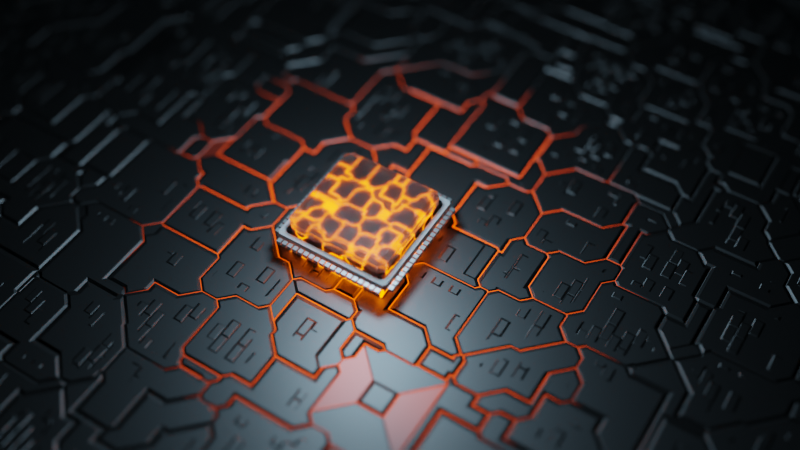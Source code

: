 # Source: carte_m_re.blend  (saved by Blender 2.80.75; exported with 4.5.12 LTS)
import bpy
from mathutils import Matrix  # noqa: F401  (used for matrix-valued properties, if any)

bpy.ops.wm.read_factory_settings(use_empty=True)
scene = bpy.context.scene
scene.name = 'Scene'

# ---- collections
col_collection = bpy.data.collections.new('Collection'); scene.collection.children.link(col_collection)

# ---- materials (node trees are filled in below, after node groups)
mat_carte = bpy.data.materials.new('carte')
mat_puce = bpy.data.materials.new('puce')
mat_picots = bpy.data.materials.new('picots')
mat_material_001 = bpy.data.materials.new('Material.001')

# ---- material node trees
mat_carte.use_nodes = True; mat_carte.node_tree.nodes.clear()
_N = mat_carte.node_tree.nodes; _L = mat_carte.node_tree.links
n0 = _N.new('ShaderNodeBsdfPrincipled'); n0.name = 'Principled BSDF'; n0.location = (85, 243)
n0.distribution = 'GGX'
n0.subsurface_method = 'BURLEY'
n0.inputs[0].default_value = (0.2393, 0.2393, 0.2393, 1.0)
n0.inputs[1].default_value = 1.0
n0.inputs[3].default_value = 1.45
n0.inputs[27].default_value = (0.0, 0.0, 0.0, 1.0)
n0.inputs[28].default_value = 1.0
n1 = _N.new('ShaderNodeTexCoord'); n1.name = 'Texture Coordinate'; n1.location = (-1447, -56)
n2 = _N.new('ShaderNodeMapping'); n2.name = 'Mapping'; n2.location = (-1263, -18)
n3 = _N.new('ShaderNodeValToRGB'); n3.name = 'ColorRamp'; n3.location = (-499, 31)
while len(n3.color_ramp.elements) > 1: n3.color_ramp.elements.remove(n3.color_ramp.elements[-1])
n3.color_ramp.elements[0].position = 0.0; n3.color_ramp.elements[0].color = (0.0, 0.0, 0.0, 1.0)
_e = n3.color_ramp.elements.new(0.04546); _e.color = (1.0, 1.0, 1.0, 1.0)
n4 = _N.new('ShaderNodeBump'); n4.name = 'Bump'; n4.location = (-175, 25)
n4.inputs[0].default_value = 0.5333
n4.inputs[1].default_value = 1.0
n4.inputs[2].default_value = 1.0
n5 = _N.new('ShaderNodeBump'); n5.name = 'Bump.001'; n5.location = (-104, -556)
n5.inputs[0].default_value = 0.525
n5.inputs[1].default_value = 1.0
n5.inputs[2].default_value = 1.0
n6 = _N.new('ShaderNodeBsdfPrincipled'); n6.name = 'Principled BSDF.001'; n6.location = (220, -370)
n6.distribution = 'GGX'
n6.subsurface_method = 'BURLEY'
n6.inputs[0].default_value = (0.2393, 0.2393, 0.2393, 1.0)
n6.inputs[1].default_value = 1.0
n6.inputs[3].default_value = 1.45
n6.inputs[27].default_value = (0.0, 0.0, 0.0, 1.0)
n6.inputs[28].default_value = 1.0
n7 = _N.new('ShaderNodeTexVoronoi'); n7.name = 'Voronoi Texture'; n7.location = (-905, -41)
n7.distance = 'CHEBYCHEV'
n7.inputs[2].default_value = 1.7
n8 = _N.new('ShaderNodeValToRGB'); n8.name = 'ColorRamp.001'; n8.location = (20, 524)
n8.color_ramp.interpolation = 'CONSTANT'
while len(n8.color_ramp.elements) > 1: n8.color_ramp.elements.remove(n8.color_ramp.elements[-1])
n8.color_ramp.elements[0].position = 0.0; n8.color_ramp.elements[0].color = (0.0, 0.0, 0.0, 1.0)
_e = n8.color_ramp.elements.new(0.2136); _e.color = (1.0, 1.0, 1.0, 1.0)
n9 = _N.new('ShaderNodeTexBrick'); n9.name = 'Brick Texture'; n9.location = (-654, -537)
n9.inputs[4].default_value = 3.4
n9.inputs[5].default_value = 0.03
n9.inputs[6].default_value = 5.0
n10 = _N.new('ShaderNodeValToRGB'); n10.name = 'ColorRamp.002'; n10.location = (-440, -570)
while len(n10.color_ramp.elements) > 1: n10.color_ramp.elements.remove(n10.color_ramp.elements[-1])
n10.color_ramp.elements[0].position = 0.5682; n10.color_ramp.elements[0].color = (0.0, 0.0, 0.0, 1.0)
_e = n10.color_ramp.elements.new(1.0); _e.color = (1.0, 1.0, 1.0, 1.0)
n11 = _N.new('ShaderNodeOutputMaterial'); n11.name = 'Material Output'; n11.location = (2551, 403)
n12 = _N.new('ShaderNodeMixShader'); n12.name = 'Mix Shader.001'; n12.location = (2375, 395)
n13 = _N.new('ShaderNodeEmission'); n13.name = 'Emission'; n13.location = (1826, 206)
n13.inputs[1].default_value = 14.6
n14 = _N.new('ShaderNodeValToRGB'); n14.name = 'ColorRamp.003'; n14.location = (1443, 177)
while len(n14.color_ramp.elements) > 1: n14.color_ramp.elements.remove(n14.color_ramp.elements[-1])
n14.color_ramp.elements[0].position = 0.0; n14.color_ramp.elements[0].color = (0.0, 0.0, 0.0, 1.0)
_e = n14.color_ramp.elements.new(1.0); _e.color = (1.0, 0.08093, 0.0, 1.0)
n15 = _N.new('ShaderNodeMixShader'); n15.name = 'Mix Shader'; n15.location = (527, 337)
n16 = _N.new('ShaderNodeTexGradient'); n16.name = 'Gradient Texture'; n16.location = (1221, 32)
n16.gradient_type = 'SPHERICAL'
n17 = _N.new('ShaderNodeTexCoord'); n17.name = 'Texture Coordinate.001'; n17.location = (721, 92)
n18 = _N.new('ShaderNodeMapping'); n18.name = 'Mapping.001'; n18.location = (931, 109)
n18.inputs[3].default_value = (0.5, 0.5, 1.0)
n19 = _N.new('ShaderNodeValToRGB'); n19.name = 'ColorRamp.004'; n19.location = (1875, 608)
while len(n19.color_ramp.elements) > 1: n19.color_ramp.elements.remove(n19.color_ramp.elements[-1])
n19.color_ramp.elements[0].position = 0.0; n19.color_ramp.elements[0].color = (1.0, 1.0, 1.0, 1.0)
_e = n19.color_ramp.elements.new(0.004545); _e.color = (0.0, 0.0, 0.0, 1.0)
n20 = _N.new('ShaderNodeTexVoronoi'); n20.name = 'Voronoi Texture.001'; n20.location = (0, 0)
n20.distance = 'CHEBYCHEV'
n20.feature = 'F2'
n20.inputs[2].default_value = 1.7
n21 = _N.new('ShaderNodeMath'); n21.name = 'Math'; n21.location = (0, 0)
n21.operation = 'SUBTRACT'
_L.new(n4.outputs[0], n0.inputs[5])
_L.new(n2.outputs[0], n7.inputs[0])
_L.new(n1.outputs[3], n2.inputs[0])
_L.new(n3.outputs[0], n4.inputs[3])
_L.new(n5.outputs[0], n6.inputs[5])
_L.new(n9.outputs[0], n10.inputs[0])
_L.new(n2.outputs[0], n9.inputs[0])
_L.new(n15.outputs[0], n12.inputs[1])
_L.new(n8.outputs[0], n15.inputs[0])
_L.new(n0.outputs[0], n15.inputs[1])
_L.new(n6.outputs[0], n15.inputs[2])
_L.new(n10.outputs[0], n5.inputs[3])
_L.new(n12.outputs[0], n11.inputs[0])
_L.new(n13.outputs[0], n12.inputs[2])
_L.new(n14.outputs[0], n13.inputs[0])
_L.new(n16.outputs[0], n14.inputs[0])
_L.new(n18.outputs[0], n16.inputs[0])
_L.new(n17.outputs[3], n18.inputs[0])
_L.new(n19.outputs[0], n12.inputs[0])
_L.new(n2.outputs[0], n20.inputs[0])
_L.new(n21.outputs[0], n19.inputs[0])
_L.new(n21.outputs[0], n8.inputs[0])
_L.new(n21.outputs[0], n3.inputs[0])
_L.new(n7.outputs[0], n21.inputs[1])
_L.new(n20.outputs[0], n21.inputs[0])
n11.is_active_output = True
mat_puce.use_nodes = True; mat_puce.node_tree.nodes.clear()
_N = mat_puce.node_tree.nodes; _L = mat_puce.node_tree.links
n0 = _N.new('ShaderNodeOutputMaterial'); n0.name = 'Material Output'; n0.location = (300, 300)
n1 = _N.new('ShaderNodeBsdfPrincipled'); n1.name = 'Principled BSDF'; n1.location = (10, 300)
n1.distribution = 'GGX'
n1.subsurface_method = 'BURLEY'
n1.inputs[3].default_value = 1.45
n1.inputs[18].default_value = 1.0
n1.inputs[27].default_value = (0.0, 0.0, 0.0, 1.0)
n1.inputs[28].default_value = 1.0
_L.new(n1.outputs[0], n0.inputs[0])
n0.is_active_output = True
mat_picots.use_nodes = True; mat_picots.node_tree.nodes.clear()
_N = mat_picots.node_tree.nodes; _L = mat_picots.node_tree.links
n0 = _N.new('ShaderNodeOutputMaterial'); n0.name = 'Material Output'; n0.location = (300, 300)
n1 = _N.new('ShaderNodeBsdfPrincipled'); n1.name = 'Principled BSDF'; n1.location = (10, 300)
n1.distribution = 'GGX'
n1.subsurface_method = 'BURLEY'
n1.inputs[1].default_value = 1.0
n1.inputs[3].default_value = 1.45
n1.inputs[27].default_value = (0.0, 0.0, 0.0, 1.0)
n1.inputs[28].default_value = 1.0
_L.new(n1.outputs[0], n0.inputs[0])
n0.is_active_output = True
mat_material_001.use_nodes = True; mat_material_001.node_tree.nodes.clear()
_N = mat_material_001.node_tree.nodes; _L = mat_material_001.node_tree.links
n0 = _N.new('ShaderNodeBsdfPrincipled'); n0.name = 'Principled BSDF'; n0.location = (10, 300)
n0.distribution = 'GGX'
n0.subsurface_method = 'BURLEY'
n0.inputs[0].default_value = (0.09779, 0.09779, 0.09779, 1.0)
n0.inputs[1].default_value = 1.0
n0.inputs[3].default_value = 1.45
n0.inputs[27].default_value = (0.0, 0.0, 0.0, 1.0)
n0.inputs[28].default_value = 1.0
n1 = _N.new('ShaderNodeOutputMaterial'); n1.name = 'Material Output'; n1.location = (638, 284)
n2 = _N.new('ShaderNodeEmission'); n2.name = 'Emission'; n2.location = (17, -294)
n2.inputs[0].default_value = (1.0, 0.1289, 0.0, 1.0)
n2.inputs[1].default_value = 11.6
n3 = _N.new('ShaderNodeValToRGB'); n3.name = 'ColorRamp'; n3.location = (40, 552)
while len(n3.color_ramp.elements) > 1: n3.color_ramp.elements.remove(n3.color_ramp.elements[-1])
n3.color_ramp.elements[0].position = 0.0; n3.color_ramp.elements[0].color = (0.0, 0.0, 0.0, 1.0)
_e = n3.color_ramp.elements.new(0.06818); _e.color = (1.0, 1.0, 1.0, 1.0)
n4 = _N.new('ShaderNodeTexVoronoi'); n4.name = 'Voronoi Texture'; n4.location = (-290, 451)
n4.distance = 'CHEBYCHEV'
n5 = _N.new('ShaderNodeMixShader'); n5.name = 'Mix Shader'; n5.location = (449, 339)
n6 = _N.new('ShaderNodeTexVoronoi'); n6.name = 'Voronoi Texture.001'; n6.location = (0, 0)
n6.distance = 'CHEBYCHEV'
n6.feature = 'F2'
n7 = _N.new('ShaderNodeMath'); n7.name = 'Math'; n7.location = (0, 0)
n7.operation = 'SUBTRACT'
_L.new(n0.outputs[0], n5.inputs[2])
_L.new(n5.outputs[0], n1.inputs[0])
_L.new(n3.outputs[0], n5.inputs[0])
_L.new(n2.outputs[0], n5.inputs[1])
_L.new(n7.outputs[0], n3.inputs[0])
_L.new(n4.outputs[0], n7.inputs[1])
_L.new(n6.outputs[0], n7.inputs[0])
n1.is_active_output = True

# ---- world
world_world = bpy.data.worlds.new('World'); scene.world = world_world
world_world.use_nodes = True; world_world.node_tree.nodes.clear()
_N = world_world.node_tree.nodes; _L = world_world.node_tree.links
n0 = _N.new('ShaderNodeOutputWorld'); n0.name = 'World Output'; n0.location = (300, 300)
n1 = _N.new('ShaderNodeBackground'); n1.name = 'Background'; n1.location = (10, 300)
n1.inputs[0].default_value = (0.0, 0.0, 0.0, 1.0)
_L.new(n1.outputs[0], n0.inputs[0])
n0.is_active_output = True
world_world.color = (0.05088, 0.05088, 0.05088)
world_world.use_sun_shadow = False
world_world.sun_shadow_jitter_overblur = 0.0

# ---- cameras
cam_camera_001 = bpy.data.cameras.new('Camera.001')
cam_camera_001.dof.use_dof = True
cam_camera_001.dof.aperture_fstop = 0.1

# ---- lights
light_point = bpy.data.lights.new('Point', 'POINT')
light_point.color = (0.5301, 0.8045, 1.0)
light_point.transmission_factor = 0.0
light_point.energy = 100.0
light_point.shadow_soft_size = 0.25
light_point.shadow_maximum_resolution = 0.006
light_point.use_absolute_resolution = True

# ---- meshes
me_plane = bpy.data.meshes.new('Plane')
me_plane.from_pydata([(-5.0, -5.0, 0.0), (5.0, -5.0, 0.0), (-5.0, 5.0, 0.0), (5.0, 5.0, 0.0)], [], [(0, 1, 3, 2)])
_uv = me_plane.uv_layers.new(name='UVMap')
_uv.uv.foreach_set('vector', [0.0, 0.0, 1.0, 0.0, 1.0, 1.0, 0.0, 1.0])
me_plane.materials.append(mat_carte)
me_plane.use_remesh_preserve_volume = False
me_plane.use_remesh_preserve_attributes = False
me_plane.use_mirror_vertex_groups = False
me_plane.update()
me_cube_001 = bpy.data.meshes.new('Cube.001')
me_cube_001.from_pydata([(-1.0, -1.0, -1.0), (-1.0, -1.0, 1.0), (-1.0, 1.0, -1.0), (-1.0, 1.0, 1.0), (1.0, -1.0, -1.0), (1.0, -1.0, 1.0), (1.0, 1.0, -1.0), (1.0, 1.0, 1.0)], [], [(0, 1, 3, 2), (2, 3, 7, 6), (6, 7, 5, 4), (4, 5, 1, 0), (2, 6, 4, 0)])
_uv = me_cube_001.uv_layers.new(name='UVMap')
_uv.uv.foreach_set('vector', [0.375, 0.0, 0.625, 0.0, 0.625, 0.25, 0.375, 0.25, 0.375, 0.25, 0.625, 0.25, 0.625, 0.5, 0.375, 0.5, 0.375, 0.5, 0.625, 0.5, 0.625, 0.75, 0.375, 0.75, 0.375, 0.75, 0.625, 0.75, 0.625, 1.0, 0.375, 1.0, 0.125, 0.5, 0.375, 0.5, 0.375, 0.75, 0.125, 0.75])
me_cube_001.use_remesh_preserve_volume = False
me_cube_001.use_remesh_preserve_attributes = False
me_cube_001.use_mirror_vertex_groups = False
me_cube_001.update()
me_cube_002 = bpy.data.meshes.new('Cube.002')
me_cube_002.from_pydata([(-1.0, -1.0, -1.0), (-1.0, -1.0, 1.0), (-1.0, 1.0, -1.0), (-1.0, 1.0, 1.0), (1.0, -1.0, -1.0), (1.0, -1.0, 1.0), (1.0, 1.0, -1.0), (1.0, 1.0, 1.0)], [], [(0, 1, 3, 2), (2, 3, 7, 6), (6, 7, 5, 4), (4, 5, 1, 0), (2, 6, 4, 0), (7, 3, 1, 5)])
_uv = me_cube_002.uv_layers.new(name='UVMap')
_uv.uv.foreach_set('vector', [0.375, 0.0, 0.625, 0.0, 0.625, 0.25, 0.375, 0.25, 0.375, 0.25, 0.625, 0.25, 0.625, 0.5, 0.375, 0.5, 0.375, 0.5, 0.625, 0.5, 0.625, 0.75, 0.375, 0.75, 0.375, 0.75, 0.625, 0.75, 0.625, 1.0, 0.375, 1.0, 0.125, 0.5, 0.375, 0.5, 0.375, 0.75, 0.125, 0.75, 0.625, 0.5, 0.875, 0.5, 0.875, 0.75, 0.625, 0.75])
me_cube_002.materials.append(mat_puce)
me_cube_002.use_remesh_preserve_volume = False
me_cube_002.use_remesh_preserve_attributes = False
me_cube_002.use_mirror_vertex_groups = False
me_cube_002.update()
me_cube_003 = bpy.data.meshes.new('Cube.003')
me_cube_003.from_pydata([(-1.0, -1.0, -1.0), (-1.0, -1.0, 1.0), (-1.0, 1.0, -1.0), (-1.0, 1.0, 1.0), (1.0, -1.0, -1.0), (1.0, -1.0, 1.0), (1.0, 1.0, -1.0), (1.0, 1.0, 1.0)], [], [(0, 1, 3, 2), (2, 3, 7, 6), (6, 7, 5, 4), (4, 5, 1, 0), (2, 6, 4, 0), (7, 3, 1, 5)])
_uv = me_cube_003.uv_layers.new(name='UVMap')
_uv.uv.foreach_set('vector', [0.375, 0.0, 0.625, 0.0, 0.625, 0.25, 0.375, 0.25, 0.375, 0.25, 0.625, 0.25, 0.625, 0.5, 0.375, 0.5, 0.375, 0.5, 0.625, 0.5, 0.625, 0.75, 0.375, 0.75, 0.375, 0.75, 0.625, 0.75, 0.625, 1.0, 0.375, 1.0, 0.125, 0.5, 0.375, 0.5, 0.375, 0.75, 0.125, 0.75, 0.625, 0.5, 0.875, 0.5, 0.875, 0.75, 0.625, 0.75])
me_cube_003.materials.append(mat_picots)
me_cube_003.use_remesh_preserve_volume = False
me_cube_003.use_remesh_preserve_attributes = False
me_cube_003.use_mirror_vertex_groups = False
me_cube_003.update()
me_cube_004 = bpy.data.meshes.new('Cube.004')
me_cube_004.from_pydata([(-1.0, -1.0, -1.0), (-1.0, -1.0, 1.0), (-1.0, 1.0, -1.0), (-1.0, 1.0, 1.0), (1.0, -1.0, -1.0), (1.0, -1.0, 1.0), (1.0, 1.0, -1.0), (1.0, 1.0, 1.0)], [], [(0, 1, 3, 2), (2, 3, 7, 6), (6, 7, 5, 4), (4, 5, 1, 0), (2, 6, 4, 0), (7, 3, 1, 5)])
_uv = me_cube_004.uv_layers.new(name='UVMap')
_uv.uv.foreach_set('vector', [0.375, 0.0, 0.625, 0.0, 0.625, 0.25, 0.375, 0.25, 0.375, 0.25, 0.625, 0.25, 0.625, 0.5, 0.375, 0.5, 0.375, 0.5, 0.625, 0.5, 0.625, 0.75, 0.375, 0.75, 0.375, 0.75, 0.625, 0.75, 0.625, 1.0, 0.375, 1.0, 0.125, 0.5, 0.375, 0.5, 0.375, 0.75, 0.125, 0.75, 0.625, 0.5, 0.875, 0.5, 0.875, 0.75, 0.625, 0.75])
me_cube_004.materials.append(mat_picots)
me_cube_004.use_remesh_preserve_volume = False
me_cube_004.use_remesh_preserve_attributes = False
me_cube_004.use_mirror_vertex_groups = False
me_cube_004.update()
me_cube_005 = bpy.data.meshes.new('Cube.005')
me_cube_005.from_pydata([(-1.0, -1.0, -1.0), (-1.0, -1.0, 1.0), (-1.0, 1.0, -1.0), (-1.0, 1.0, 1.0), (1.0, -1.0, -1.0), (1.0, -1.0, 1.0), (1.0, 1.0, -1.0), (1.0, 1.0, 1.0)], [], [(0, 1, 3, 2), (2, 3, 7, 6), (6, 7, 5, 4), (4, 5, 1, 0), (2, 6, 4, 0), (7, 3, 1, 5)])
_uv = me_cube_005.uv_layers.new(name='UVMap')
_uv.uv.foreach_set('vector', [0.375, 0.0, 0.625, 0.0, 0.625, 0.25, 0.375, 0.25, 0.375, 0.25, 0.625, 0.25, 0.625, 0.5, 0.375, 0.5, 0.375, 0.5, 0.625, 0.5, 0.625, 0.75, 0.375, 0.75, 0.375, 0.75, 0.625, 0.75, 0.625, 1.0, 0.375, 1.0, 0.125, 0.5, 0.375, 0.5, 0.375, 0.75, 0.125, 0.75, 0.625, 0.5, 0.875, 0.5, 0.875, 0.75, 0.625, 0.75])
me_cube_005.materials.append(mat_picots)
me_cube_005.use_remesh_preserve_volume = False
me_cube_005.use_remesh_preserve_attributes = False
me_cube_005.use_mirror_vertex_groups = False
me_cube_005.update()
me_cube_006 = bpy.data.meshes.new('Cube.006')
me_cube_006.from_pydata([(-1.0, -1.0, -1.0), (-1.0, -1.0, 1.0), (-1.0, 1.0, -1.0), (-1.0, 1.0, 1.0), (1.0, -1.0, -1.0), (1.0, -1.0, 1.0), (1.0, 1.0, -1.0), (1.0, 1.0, 1.0)], [], [(0, 1, 3, 2), (2, 3, 7, 6), (6, 7, 5, 4), (4, 5, 1, 0), (2, 6, 4, 0), (7, 3, 1, 5)])
_uv = me_cube_006.uv_layers.new(name='UVMap')
_uv.uv.foreach_set('vector', [0.375, 0.0, 0.625, 0.0, 0.625, 0.25, 0.375, 0.25, 0.375, 0.25, 0.625, 0.25, 0.625, 0.5, 0.375, 0.5, 0.375, 0.5, 0.625, 0.5, 0.625, 0.75, 0.375, 0.75, 0.375, 0.75, 0.625, 0.75, 0.625, 1.0, 0.375, 1.0, 0.125, 0.5, 0.375, 0.5, 0.375, 0.75, 0.125, 0.75, 0.625, 0.5, 0.875, 0.5, 0.875, 0.75, 0.625, 0.75])
me_cube_006.materials.append(mat_picots)
me_cube_006.use_remesh_preserve_volume = False
me_cube_006.use_remesh_preserve_attributes = False
me_cube_006.use_mirror_vertex_groups = False
me_cube_006.update()
me_cube_007 = bpy.data.meshes.new('Cube.007')
me_cube_007.from_pydata([(-1.0, -1.0, -1.0), (-1.0, -1.0, 1.0), (-1.0, 1.0, -1.0), (-1.0, 1.0, 1.0), (1.0, -1.0, -1.0), (1.0, -1.0, 1.0), (1.0, 1.0, -1.0), (1.0, 1.0, 1.0)], [], [(0, 1, 3, 2), (2, 3, 7, 6), (6, 7, 5, 4), (4, 5, 1, 0), (2, 6, 4, 0), (7, 3, 1, 5)])
_uv = me_cube_007.uv_layers.new(name='UVMap')
_uv.uv.foreach_set('vector', [0.375, 0.0, 0.625, 0.0, 0.625, 0.25, 0.375, 0.25, 0.375, 0.25, 0.625, 0.25, 0.625, 0.5, 0.375, 0.5, 0.375, 0.5, 0.625, 0.5, 0.625, 0.75, 0.375, 0.75, 0.375, 0.75, 0.625, 0.75, 0.625, 1.0, 0.375, 1.0, 0.125, 0.5, 0.375, 0.5, 0.375, 0.75, 0.125, 0.75, 0.625, 0.5, 0.875, 0.5, 0.875, 0.75, 0.625, 0.75])
me_cube_007.materials.append(mat_material_001)
me_cube_007.use_remesh_preserve_volume = False
me_cube_007.use_remesh_preserve_attributes = False
me_cube_007.use_mirror_vertex_groups = False
me_cube_007.update()

# ---- objects
ob_plane = bpy.data.objects.new('Plane', me_plane)
ob_cube = bpy.data.objects.new('Cube', me_cube_001)
ob_cube_001 = bpy.data.objects.new('Cube.001', me_cube_002)
ob_cube_002 = bpy.data.objects.new('Cube.002', me_cube_003)
ob_cube_003 = bpy.data.objects.new('Cube.003', me_cube_004)
ob_cube_004 = bpy.data.objects.new('Cube.004', me_cube_005)
ob_cube_005 = bpy.data.objects.new('Cube.005', me_cube_006)
ob_cube_006 = bpy.data.objects.new('Cube.006', me_cube_007)
ob_point = bpy.data.objects.new('Point', light_point)
ob_camera = bpy.data.objects.new('Camera', cam_camera_001)
ob_empty = bpy.data.objects.new('Empty', None)

# ---- transforms, parenting, visibility, modifiers, constraints
ob_plane.location = (0.0, 0.0, 0.0)
ob_plane.lineart.crease_threshold = 0.0
ob_cube.location = (-0.1205, 0.1211, 0.2157)
ob_cube.scale = (0.4664, 0.4664, 0.02811)
ob_cube.lineart.crease_threshold = 0.0
_m = ob_cube.modifiers.new('Solidify', 'SOLIDIFY')
_m.thickness = 0.12
_m.nonmanifold_thickness_mode = 'FIXED'
_m.nonmanifold_merge_threshold = 0.0003
_m = ob_cube.modifiers.new('Bevel', 'BEVEL')
_m.limit_method = 'NONE'
ob_cube_001.location = (-0.1205, 0.1211, 0.1919)
ob_cube_001.scale = (0.4123, 0.4123, 0.1789)
ob_cube_001.lineart.crease_threshold = 0.0
_m = ob_cube_001.modifiers.new('Bevel', 'BEVEL')
_m.limit_method = 'NONE'
ob_cube_002.location = (-0.6155, 0.5468, 0.1919)
ob_cube_002.scale = (0.01798, 0.01798, 0.01798)
ob_cube_002.lineart.crease_threshold = 0.0
_m = ob_cube_002.modifiers.new('Array', 'ARRAY')
_m.count = 19
_m.constant_offset_displace = (0.0, 0.0, 0.0)
_m.relative_offset_displace = (0.0, -1.315, 0.0)
ob_cube_003.location = (-0.5425, 0.6128, 0.1919)
ob_cube_003.scale = (0.01798, 0.01798, 0.01798)
ob_cube_003.lineart.crease_threshold = 0.0
_m = ob_cube_003.modifiers.new('Array', 'ARRAY')
_m.count = 19
_m.constant_offset_displace = (0.0, 0.0, 0.0)
_m.relative_offset_displace = (1.315, 0.0, 0.0)
ob_cube_004.location = (-0.5437, -0.3756, 0.1919)
ob_cube_004.scale = (0.01798, 0.01798, 0.01798)
ob_cube_004.lineart.crease_threshold = 0.0
_m = ob_cube_004.modifiers.new('Array', 'ARRAY')
_m.count = 19
_m.constant_offset_displace = (0.0, 0.0, 0.0)
_m.relative_offset_displace = (1.315, 0.0, 0.0)
ob_cube_005.location = (0.3775, 0.5468, 0.1919)
ob_cube_005.scale = (0.01798, 0.01798, 0.01798)
ob_cube_005.lineart.crease_threshold = 0.0
_m = ob_cube_005.modifiers.new('Array', 'ARRAY')
_m.count = 19
_m.constant_offset_displace = (0.0, 0.0, 0.0)
_m.relative_offset_displace = (0.0, -1.315, 0.0)
ob_cube_006.location = (-0.1205, 0.1211, -0.1397)
ob_cube_006.scale = (0.4114, 0.4114, 0.4114)
ob_cube_006.lineart.crease_threshold = 0.0
ob_point.location = (-0.1205, 0.1211, 1.842)
ob_point.scale = (0.4664, 0.4664, 0.4664)
ob_point.lineart.crease_threshold = 0.0
ob_camera.location = (-4.453, -2.897, 6.553)
ob_camera.rotation_euler = (0.6888, -2.202e-06, -1.011)
ob_camera.lineart.crease_threshold = 0.0
ob_empty.location = (0.0, 0.0, 0.3971)
ob_empty.lineart.crease_threshold = 0.0
cam_camera_001.dof.focus_object = ob_empty

# ---- collection membership
col_collection.objects.link(ob_plane)
col_collection.objects.link(ob_cube)
col_collection.objects.link(ob_cube_001)
col_collection.objects.link(ob_cube_002)
col_collection.objects.link(ob_cube_003)
col_collection.objects.link(ob_cube_004)
col_collection.objects.link(ob_cube_005)
col_collection.objects.link(ob_cube_006)
col_collection.objects.link(ob_point)
col_collection.objects.link(ob_camera)
col_collection.objects.link(ob_empty)

# ---- scene / render settings (as saved in the file)
scene.camera = ob_camera
scene.frame_start = 1; scene.frame_end = 250; scene.frame_set(3)
scene.render.engine = 'CYCLES'
scene.cycles.samples = 500
scene.cycles.sampling_pattern = 'TABULATED_SOBOL'
scene.cycles.use_adaptive_sampling = False
scene.cycles.use_light_tree = False
scene.eevee.use_gtao = True
scene.eevee.use_raytracing = True
scene.view_settings.view_transform = 'Filmic'
bpy.context.view_layer.update()
